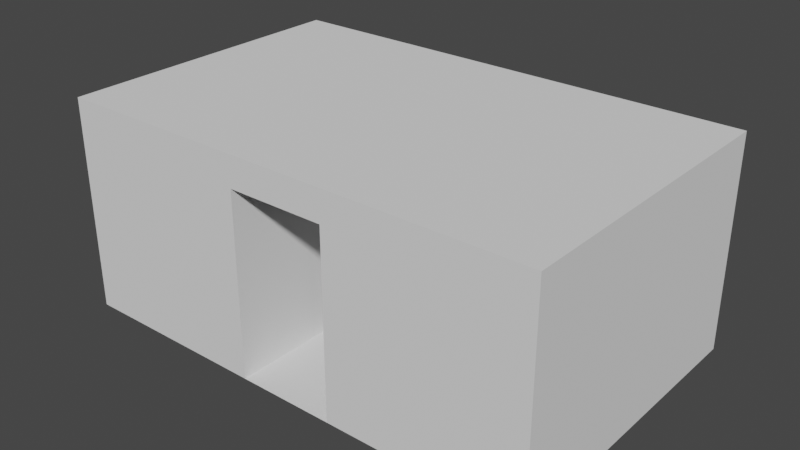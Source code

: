 # Source: turnstile.blend  (saved by Blender 3.6.11; exported with 4.5.12 LTS)
import bpy
from mathutils import Matrix  # noqa: F401  (used for matrix-valued properties, if any)

bpy.ops.wm.read_factory_settings(use_empty=True)
scene = bpy.context.scene
scene.name = 'Scene'

# ---- collections
col_turnstile = bpy.data.collections.new('turnstile'); scene.collection.children.link(col_turnstile)

# ---- world
world_world = bpy.data.worlds.new('World'); scene.world = world_world
world_world.use_nodes = True; world_world.node_tree.nodes.clear()
_N = world_world.node_tree.nodes; _L = world_world.node_tree.links
n0 = _N.new('ShaderNodeOutputWorld'); n0.name = 'World Output'; n0.location = (300, 300)
n1 = _N.new('ShaderNodeBackground'); n1.name = 'Background'; n1.location = (10, 300)
n1.inputs[0].default_value = (0.05088, 0.05088, 0.05088, 1.0)
_L.new(n1.outputs[0], n0.inputs[0])
n0.is_active_output = True
world_world.color = (0.05088, 0.05088, 0.05088)
world_world.use_sun_shadow = False
world_world.sun_shadow_jitter_overblur = 0.0

# ---- meshes
me_circle = bpy.data.meshes.new('Circle')
me_circle.from_pydata([(3.349, 0.3034, -0.007696), (3.401, -0.1497, -0.007696), (3.231, 0.6954, -0.007696), (3.037, 1.057, -0.007696), (2.778, 1.373, -0.007696), (2.461, 1.633, -0.007696), (2.1, 1.826, -0.007696), (1.708, 1.945, -0.007696), (1.3, 1.985, -0.007696), (0.8923, 1.945, -0.007696), (0.5003, 1.826, -0.007696), (0.1391, 1.633, -0.007696), (-0.1776, 1.373, -0.007696), (-0.4375, 1.057, -0.007696), (-0.6306, 0.6954, -0.007696), (-0.7495, 0.3034, -0.007696), (-0.8006, -0.1497, -0.007696), (-0.7994, -3.0, -0.007696), (3.399, -3.0, -0.007696), (3.349, 0.3034, 3.008), (3.401, -0.1497, 3.008), (3.231, 0.6954, 3.008), (3.037, 1.057, 3.008), (2.778, 1.373, 3.008), (2.461, 1.633, 3.008), (2.1, 1.826, 3.008), (1.708, 1.945, 3.008), (1.3, 1.985, 3.008), (0.8923, 1.945, 3.008), (0.5003, 1.826, 3.008), (0.1391, 1.633, 3.008), (-0.1776, 1.373, 3.008), (-0.4375, 1.057, 3.008), (-0.6306, 0.6954, 3.008), (-0.7495, 0.3034, 3.008), (-0.8006, -0.1497, 3.008), (-0.7994, -3.0, 3.008), (3.399, -3.0, 3.008), (0.8, -0.1402, 0.0), (1.8, -0.1402, 0.0), (1.788, -0.04317, 0.0), (1.759, 0.05011, 0.0), (1.713, 0.1361, 0.0), (1.652, 0.2114, 0.0), (1.576, 0.2733, 0.0), (1.49, 0.3192, 0.0), (1.397, 0.3475, 0.0), (1.3, 0.3571, 0.0), (1.203, 0.3475, 0.0), (1.11, 0.3192, 0.0), (1.024, 0.2733, 0.0), (0.9484, 0.2114, 0.0), (0.8866, 0.1361, 0.0), (0.8406, 0.05011, 0.0), (0.8123, -0.04317, 0.0), (0.8, -3.0, 0.0), (1.8, -3.0, 0.0), (0.8, -0.1402, 3.0), (1.8, -0.1402, 3.0), (1.788, -0.04317, 3.0), (1.759, 0.05011, 3.0), (1.713, 0.1361, 3.0), (1.652, 0.2114, 3.0), (1.576, 0.2733, 3.0), (1.49, 0.3192, 3.0), (1.397, 0.3475, 3.0), (1.3, 0.3571, 3.0), (1.203, 0.3475, 3.0), (1.11, 0.3192, 3.0), (1.024, 0.2733, 3.0), (0.9484, 0.2114, 3.0), (0.8866, 0.1361, 3.0), (0.8406, 0.05011, 3.0), (0.8123, -0.04317, 3.0), (0.8, -3.0, 3.0), (1.8, -3.0, 3.0)], [], [(14, 33, 34, 15), (1, 20, 19, 0), (7, 26, 27, 8), (15, 34, 35, 16), (8, 27, 28, 9), (0, 19, 21, 2), (16, 35, 36, 17), (9, 28, 29, 10), (2, 21, 22, 3), (18, 37, 20, 1), (10, 29, 30, 11), (3, 22, 23, 4), (11, 30, 31, 12), (4, 23, 24, 5), (12, 31, 32, 13), (5, 24, 25, 6), (13, 32, 33, 14), (6, 25, 26, 7), (53, 54, 73, 72), (46, 47, 66, 65), (39, 40, 59, 58), (54, 38, 57, 73), (47, 48, 67, 66), (40, 41, 60, 59), (38, 55, 74, 57), (48, 49, 68, 67), (41, 42, 61, 60), (56, 39, 58, 75), (49, 50, 69, 68), (42, 43, 62, 61), (50, 51, 70, 69), (43, 44, 63, 62), (51, 52, 71, 70), (44, 45, 64, 63), (52, 53, 72, 71), (45, 46, 65, 64), (19, 20, 37, 36, 35, 34, 33, 32, 31, 30, 29, 28, 27, 26, 25, 24, 23, 22, 21)])
_uv = me_circle.uv_layers.new(name='UVMap')
_uv.uv.foreach_set('vector', [0.0, 0.0, 0.0, 0.0, 0.0, 0.0, 0.0, 0.0, 0.0, 0.0, 0.0, 0.0, 0.0, 0.0, 0.0, 0.0, 0.0, 0.0, 0.0, 0.0, 0.0, 0.0, 0.0, 0.0, 0.0, 0.0, 0.0, 0.0, 0.0, 0.0, 0.0, 0.0, 0.0, 0.0, 0.0, 0.0, 0.0, 0.0, 0.0, 0.0, 0.0, 0.0, 0.0, 0.0, 0.0, 0.0, 0.0, 0.0, 0.0, 0.0, 0.0, 0.0, 0.0, 0.0, 0.0, 0.0, 0.0, 0.0, 0.0, 0.0, 0.0, 0.0, 0.0, 0.0, 0.0, 0.0, 0.0, 0.0, 0.0, 0.0, 0.0, 0.0, 0.0, 0.0, 0.0, 0.0, 0.0, 0.0, 0.0, 0.0, 0.0, 0.0, 0.0, 0.0, 0.0, 0.0, 0.0, 0.0, 0.0, 0.0, 0.0, 0.0, 0.0, 0.0, 0.0, 0.0, 0.0, 0.0, 0.0, 0.0, 0.0, 0.0, 0.0, 0.0, 0.0, 0.0, 0.0, 0.0, 0.0, 0.0, 0.0, 0.0, 0.0, 0.0, 0.0, 0.0, 0.0, 0.0, 0.0, 0.0, 0.0, 0.0, 0.0, 0.0, 0.0, 0.0, 0.0, 0.0, 0.0, 0.0, 0.0, 0.0, 0.0, 0.0, 0.0, 0.0, 0.0, 0.0, 0.0, 0.0, 0.0, 0.0, 0.0, 0.0, 0.0, 0.0, 0.0, 0.0, 0.0, 0.0, 0.0, 0.0, 0.0, 0.0, 0.0, 0.0, 0.0, 0.0, 0.0, 0.0, 0.0, 0.0, 0.0, 0.0, 0.0, 0.0, 0.0, 0.0, 0.0, 0.0, 0.0, 0.0, 0.0, 0.0, 0.0, 0.0, 0.0, 0.0, 0.0, 0.0, 0.0, 0.0, 0.0, 0.0, 0.0, 0.0, 0.0, 0.0, 0.0, 0.0, 0.0, 0.0, 0.0, 0.0, 0.0, 0.0, 0.0, 0.0, 0.0, 0.0, 0.0, 0.0, 0.0, 0.0, 0.0, 0.0, 0.0, 0.0, 0.0, 0.0, 0.0, 0.0, 0.0, 0.0, 0.0, 0.0, 0.0, 0.0, 0.0, 0.0, 0.0, 0.0, 0.0, 0.0, 0.0, 0.0, 0.0, 0.0, 0.0, 0.0, 0.0, 0.0, 0.0, 0.0, 0.0, 0.0, 0.0, 0.0, 0.0, 0.0, 0.0, 0.0, 0.0, 0.0, 0.0, 0.0, 0.0, 0.0, 0.0, 0.0, 0.0, 0.0, 0.0, 0.0, 0.0, 0.0, 0.0, 0.0, 0.0, 0.0, 0.0, 0.0, 0.0, 0.0, 0.0, 0.0, 0.0, 0.0, 0.0, 0.0, 0.0, 0.0, 0.0, 0.0, 0.0, 0.0, 0.0, 0.0, 0.0, 0.0, 0.0, 0.0, 0.0, 0.0, 0.0, 0.0, 0.0, 0.0, 0.0, 0.0, 0.0, 0.0, 0.0, 0.0, 0.0, 0.0, 0.0, 0.0, 0.0, 0.0, 0.0, 0.0, 0.0, 0.0, 0.0, 0.0, 0.0, 0.0, 0.0, 0.0, 0.0, 0.0, 0.0, 0.0, 0.0, 0.0, 0.0, 0.0, 0.0, 0.0, 0.0, 0.0, 0.0, 0.0, 0.0, 0.0])
me_circle.update()
me_circle_001 = bpy.data.meshes.new('Circle.001')
me_circle_001.from_pydata([(0.7495, 0.3034, -0.007696), (0.8006, -0.1497, -0.007696), (0.6306, 0.6954, -0.007696), (0.4375, 1.057, -0.007696), (0.1776, 1.373, -0.007696), (-0.1391, 1.633, -0.007696), (-0.5003, 1.826, -0.007696), (-0.8923, 1.945, -0.007696), (-1.3, 1.985, -0.007696), (-1.708, 1.945, -0.007696), (-2.1, 1.826, -0.007696), (-2.461, 1.633, -0.007696), (-2.778, 1.373, -0.007696), (-3.037, 1.057, -0.007696), (-3.231, 0.6954, -0.007696), (-3.35, 0.3034, -0.007696), (-3.401, -0.1497, -0.007696), (-3.399, -3.0, -0.007696), (0.7994, -3.0, -0.007696), (0.7495, 0.3034, 3.008), (0.8006, -0.1497, 3.008), (0.6306, 0.6954, 3.008), (0.4375, 1.057, 3.008), (0.1776, 1.373, 3.008), (-0.1391, 1.633, 3.008), (-0.5003, 1.826, 3.008), (-0.8923, 1.945, 3.008), (-1.3, 1.985, 3.008), (-1.708, 1.945, 3.008), (-2.1, 1.826, 3.008), (-2.461, 1.633, 3.008), (-2.778, 1.373, 3.008), (-3.037, 1.057, 3.008), (-3.231, 0.6954, 3.008), (-3.35, 0.3034, 3.008), (-3.401, -0.1497, 3.008), (-3.399, -3.0, 3.008), (0.7994, -3.0, 3.008), (-1.8, -0.1402, 0.0), (-0.8, -0.1402, 0.0), (-0.8123, -0.04317, 0.0), (-0.8406, 0.05011, 0.0), (-0.8866, 0.1361, 0.0), (-0.9484, 0.2114, 0.0), (-1.024, 0.2733, 0.0), (-1.11, 0.3192, 0.0), (-1.203, 0.3475, 0.0), (-1.3, 0.3571, 0.0), (-1.397, 0.3475, 0.0), (-1.49, 0.3192, 0.0), (-1.576, 0.2733, 0.0), (-1.652, 0.2114, 0.0), (-1.713, 0.1361, 0.0), (-1.759, 0.05011, 0.0), (-1.788, -0.04317, 0.0), (-1.8, -3.0, 0.0), (-0.8, -3.0, 0.0), (-1.8, -0.1402, 3.0), (-0.8, -0.1402, 3.0), (-0.8123, -0.04317, 3.0), (-0.8406, 0.05011, 3.0), (-0.8866, 0.1361, 3.0), (-0.9484, 0.2114, 3.0), (-1.024, 0.2733, 3.0), (-1.11, 0.3192, 3.0), (-1.203, 0.3475, 3.0), (-1.3, 0.3571, 3.0), (-1.397, 0.3475, 3.0), (-1.49, 0.3192, 3.0), (-1.576, 0.2733, 3.0), (-1.652, 0.2114, 3.0), (-1.713, 0.1361, 3.0), (-1.759, 0.05011, 3.0), (-1.788, -0.04317, 3.0), (-1.8, -3.0, 3.0), (-0.8, -3.0, 3.0)], [], [(14, 33, 34, 15), (1, 20, 19, 0), (7, 26, 27, 8), (15, 34, 35, 16), (8, 27, 28, 9), (0, 19, 21, 2), (16, 35, 36, 17), (9, 28, 29, 10), (2, 21, 22, 3), (18, 37, 20, 1), (10, 29, 30, 11), (3, 22, 23, 4), (11, 30, 31, 12), (4, 23, 24, 5), (12, 31, 32, 13), (5, 24, 25, 6), (13, 32, 33, 14), (6, 25, 26, 7), (53, 54, 73, 72), (46, 47, 66, 65), (39, 40, 59, 58), (54, 38, 57, 73), (47, 48, 67, 66), (40, 41, 60, 59), (38, 55, 74, 57), (48, 49, 68, 67), (41, 42, 61, 60), (56, 39, 58, 75), (49, 50, 69, 68), (42, 43, 62, 61), (50, 51, 70, 69), (43, 44, 63, 62), (51, 52, 71, 70), (44, 45, 64, 63), (52, 53, 72, 71), (45, 46, 65, 64), (19, 20, 37, 36, 35, 34, 33, 32, 31, 30, 29, 28, 27, 26, 25, 24, 23, 22, 21)])
_uv = me_circle_001.uv_layers.new(name='UVMap')
_uv.uv.foreach_set('vector', [0.0, 0.0, 0.0, 0.0, 0.0, 0.0, 0.0, 0.0, 0.0, 0.0, 0.0, 0.0, 0.0, 0.0, 0.0, 0.0, 0.0, 0.0, 0.0, 0.0, 0.0, 0.0, 0.0, 0.0, 0.0, 0.0, 0.0, 0.0, 0.0, 0.0, 0.0, 0.0, 0.0, 0.0, 0.0, 0.0, 0.0, 0.0, 0.0, 0.0, 0.0, 0.0, 0.0, 0.0, 0.0, 0.0, 0.0, 0.0, 0.0, 0.0, 0.0, 0.0, 0.0, 0.0, 0.0, 0.0, 0.0, 0.0, 0.0, 0.0, 0.0, 0.0, 0.0, 0.0, 0.0, 0.0, 0.0, 0.0, 0.0, 0.0, 0.0, 0.0, 0.0, 0.0, 0.0, 0.0, 0.0, 0.0, 0.0, 0.0, 0.0, 0.0, 0.0, 0.0, 0.0, 0.0, 0.0, 0.0, 0.0, 0.0, 0.0, 0.0, 0.0, 0.0, 0.0, 0.0, 0.0, 0.0, 0.0, 0.0, 0.0, 0.0, 0.0, 0.0, 0.0, 0.0, 0.0, 0.0, 0.0, 0.0, 0.0, 0.0, 0.0, 0.0, 0.0, 0.0, 0.0, 0.0, 0.0, 0.0, 0.0, 0.0, 0.0, 0.0, 0.0, 0.0, 0.0, 0.0, 0.0, 0.0, 0.0, 0.0, 0.0, 0.0, 0.0, 0.0, 0.0, 0.0, 0.0, 0.0, 0.0, 0.0, 0.0, 0.0, 0.0, 0.0, 0.0, 0.0, 0.0, 0.0, 0.0, 0.0, 0.0, 0.0, 0.0, 0.0, 0.0, 0.0, 0.0, 0.0, 0.0, 0.0, 0.0, 0.0, 0.0, 0.0, 0.0, 0.0, 0.0, 0.0, 0.0, 0.0, 0.0, 0.0, 0.0, 0.0, 0.0, 0.0, 0.0, 0.0, 0.0, 0.0, 0.0, 0.0, 0.0, 0.0, 0.0, 0.0, 0.0, 0.0, 0.0, 0.0, 0.0, 0.0, 0.0, 0.0, 0.0, 0.0, 0.0, 0.0, 0.0, 0.0, 0.0, 0.0, 0.0, 0.0, 0.0, 0.0, 0.0, 0.0, 0.0, 0.0, 0.0, 0.0, 0.0, 0.0, 0.0, 0.0, 0.0, 0.0, 0.0, 0.0, 0.0, 0.0, 0.0, 0.0, 0.0, 0.0, 0.0, 0.0, 0.0, 0.0, 0.0, 0.0, 0.0, 0.0, 0.0, 0.0, 0.0, 0.0, 0.0, 0.0, 0.0, 0.0, 0.0, 0.0, 0.0, 0.0, 0.0, 0.0, 0.0, 0.0, 0.0, 0.0, 0.0, 0.0, 0.0, 0.0, 0.0, 0.0, 0.0, 0.0, 0.0, 0.0, 0.0, 0.0, 0.0, 0.0, 0.0, 0.0, 0.0, 0.0, 0.0, 0.0, 0.0, 0.0, 0.0, 0.0, 0.0, 0.0, 0.0, 0.0, 0.0, 0.0, 0.0, 0.0, 0.0, 0.0, 0.0, 0.0, 0.0, 0.0, 0.0, 0.0, 0.0, 0.0, 0.0, 0.0, 0.0, 0.0, 0.0, 0.0, 0.0, 0.0, 0.0, 0.0, 0.0, 0.0, 0.0, 0.0, 0.0, 0.0, 0.0, 0.0, 0.0, 0.0, 0.0, 0.0, 0.0, 0.0, 0.0, 0.0, 0.0, 0.0, 0.0, 0.0])
me_circle_001.update()
me_cube = bpy.data.meshes.new('Cube')
me_cube.from_pydata([(-4.0, -3.0, 0.0), (-4.0, -3.0, 3.5), (-4.0, 2.0, 0.0), (-4.0, 2.0, 3.5), (4.0, -3.0, 0.0), (4.0, -3.0, 3.5), (4.0, 2.0, 0.0), (4.0, 2.0, 3.5), (-0.8, -3.0, 0.0), (0.8, -3.0, 0.0), (-0.8, -3.0, 3.0), (0.8, -3.0, 3.0)], [], [(10, 1, 0, 8), (5, 1, 10, 11), (0, 1, 3, 2), (6, 7, 5, 4), (7, 3, 1, 5), (2, 6, 4, 9, 8, 0), (3, 7, 6, 2), (5, 11, 9, 4)])
_uv = me_cube.uv_layers.new(name='UVMap')
_uv.uv.foreach_set('vector', [0.68, 0.75, 0.875, 0.75, 0.125, 0.75, 0.2454, 0.75, 0.625, 0.75, 0.875, 0.75, 0.68, 0.75, 0.6732, 0.75, 0.375, 0.0, 0.625, 0.0, 0.625, 0.25, 0.375, 0.25, 0.375, 0.5, 0.625, 0.5, 0.625, 0.75, 0.375, 0.75, 0.625, 0.5, 0.875, 0.5, 0.875, 0.75, 0.625, 0.75, 0.125, 0.5, 0.375, 0.5, 0.375, 0.75, 0.2546, 0.75, 0.2454, 0.75, 0.125, 0.75, 0.625, 0.25, 0.625, 0.5, 0.375, 0.5, 0.375, 0.25, 0.625, 0.75, 0.6732, 0.75, 0.2546, 0.75, 0.375, 0.75])
me_cube.update()

# ---- objects
ob_circle = bpy.data.objects.new('Circle', me_circle)
ob_circle_001 = bpy.data.objects.new('Circle.001', me_circle_001)
ob_cube = bpy.data.objects.new('Cube', me_cube)
ob_empty = bpy.data.objects.new('Empty', None)

# ---- transforms, parenting, visibility, modifiers, constraints
ob_circle.parent = ob_empty
ob_circle.location = (0.0, 0.0, 0.0)
ob_circle_001.parent = ob_empty
ob_circle_001.location = (0.0, 0.0, 0.0)
ob_cube.parent = ob_empty
ob_cube.location = (0.0, 0.0, 0.0)
ob_empty.location = (0.0, 0.0, 0.0)

# ---- collection membership
col_turnstile.objects.link(ob_circle)
col_turnstile.objects.link(ob_circle_001)
col_turnstile.objects.link(ob_cube)
col_turnstile.objects.link(ob_empty)

# ---- scene / render settings (as saved in the file)
scene.frame_start = 1; scene.frame_end = 24; scene.frame_set(0)
scene.render.engine = 'BLENDER_EEVEE_NEXT'
scene.cycles.sampling_pattern = 'TABULATED_SOBOL'
scene.view_settings.view_transform = 'Filmic'
bpy.context.view_layer.update()

# ---- added for rendering (the .blend has no active camera and no usable light): camera, sun
cam_auto = bpy.data.cameras.new('AutoCamera')
cam_auto.lens = 50.0
cam_auto.sensor_width = 36.0
cam_auto.clip_end = 1000.0
ob_auto_camera = bpy.data.objects.new('AutoCamera', cam_auto)
scene.collection.objects.link(ob_auto_camera)
ob_auto_camera.location = (9.31237, -11.6748, 9.19605)
ob_auto_camera.rotation_euler = (1.09748, -7.21219e-08, 0.694738)
scene.camera = ob_auto_camera
light_auto_sun = bpy.data.lights.new('AutoSun', 'SUN')
light_auto_sun.energy = 3.0
light_auto_sun.angle = 0.0523599
ob_auto_sun = bpy.data.objects.new('AutoSun', light_auto_sun)
scene.collection.objects.link(ob_auto_sun)
ob_auto_sun.rotation_euler = (0.872665, 0.174533, 0.523599)
bpy.context.view_layer.update()
